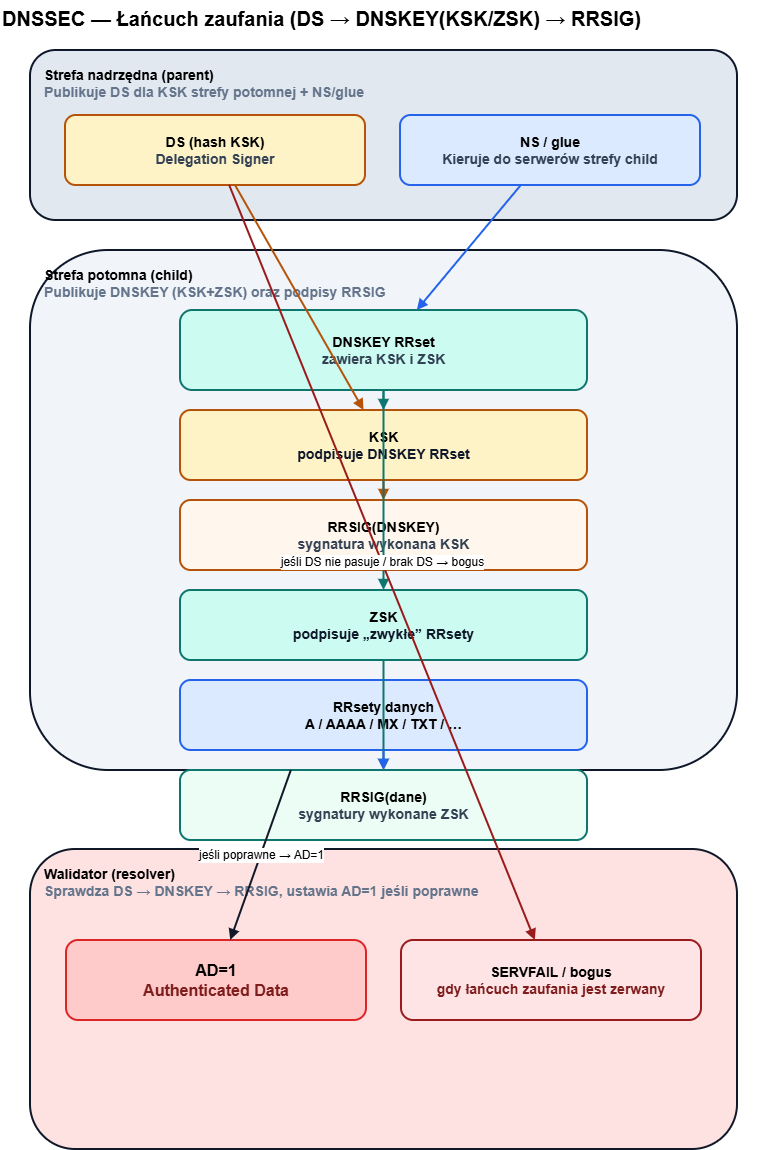

The diagram above was exported from draw.io. Its source (the exported page's mxGraphModel, read from the mxfile embedded in the PNG):
<mxGraphModel dx="1554" dy="850" grid="1" gridSize="10" guides="1" tooltips="1" connect="1" arrows="1" fold="1" page="1" pageScale="1" pageWidth="827" pageHeight="1169" math="0" shadow="0">
  <root>
    <mxCell id="0" />
    <mxCell id="1" parent="0" />
    <mxCell id="title1" parent="1" style="text;html=1;strokeColor=none;fillColor=none;align=left;verticalAlign=top;fontSize=20;fontStyle=1;" value="DNSSEC — Łańcuch zaufania (DS → DNSKEY(KSK/ZSK) → RRSIG)" vertex="1">
      <mxGeometry height="30" width="760" x="30" y="20" as="geometry" />
    </mxCell>
    <mxCell id="parentBox" parent="1" style="rounded=1;whiteSpace=wrap;html=1;strokeWidth=2;strokeColor=#0F172A;fillColor=#E2E8F0;fontSize=14;fontStyle=1;align=left;verticalAlign=top;spacingLeft=12;spacingTop=10;" value="Strefa nadrzędna (parent)&#10;&lt;font color=&quot;#64748B&quot;&gt;Publikuje DS dla KSK strefy potomnej + NS/glue&lt;/font&gt;" vertex="1">
      <mxGeometry height="170" width="707" x="60" y="70" as="geometry" />
    </mxCell>
    <mxCell id="ds" parent="1" style="rounded=1;whiteSpace=wrap;html=1;strokeWidth=2;strokeColor=#B45309;fillColor=#FEF3C7;fontSize=14;fontStyle=1;align=center;verticalAlign=middle;" value="DS (hash KSK)&#10;&lt;font color=&quot;#334155&quot;&gt;Delegation Signer&lt;/font&gt;" vertex="1">
      <mxGeometry height="70" width="300" x="95" y="135" as="geometry" />
    </mxCell>
    <mxCell id="parentNS" parent="1" style="rounded=1;whiteSpace=wrap;html=1;strokeWidth=2;strokeColor=#2563EB;fillColor=#DBEAFE;fontSize=14;fontStyle=1;align=center;verticalAlign=middle;" value="NS / glue&#10;&lt;font color=&quot;#334155&quot;&gt;Kieruje do serwerów strefy child&lt;/font&gt;" vertex="1">
      <mxGeometry height="70" width="300" x="430" y="135" as="geometry" />
    </mxCell>
    <mxCell id="childBox" parent="1" style="rounded=1;whiteSpace=wrap;html=1;strokeWidth=2;strokeColor=#0F172A;fillColor=#F1F5F9;fontSize=14;fontStyle=1;align=left;verticalAlign=top;spacingLeft=12;spacingTop=10;" value="Strefa potomna (child)&#10;&lt;font color=&quot;#64748B&quot;&gt;Publikuje DNSKEY (KSK+ZSK) oraz podpisy RRSIG&lt;/font&gt;" vertex="1">
      <mxGeometry height="520" width="707" x="60" y="270" as="geometry" />
    </mxCell>
    <mxCell id="dnskey" parent="1" style="rounded=1;whiteSpace=wrap;html=1;strokeWidth=2;strokeColor=#0F766E;fillColor=#CCFBF1;fontSize=14;fontStyle=1;align=center;verticalAlign=middle;" value="DNSKEY RRset&#10;&lt;font color=&quot;#334155&quot;&gt;zawiera KSK i ZSK&lt;/font&gt;" vertex="1">
      <mxGeometry height="80" width="407" x="210" y="330" as="geometry" />
    </mxCell>
    <mxCell id="ksk" parent="1" style="rounded=1;whiteSpace=wrap;html=1;strokeWidth=2;strokeColor=#B45309;fillColor=#FEF3C7;fontSize=14;fontStyle=1;align=center;verticalAlign=middle;" value="KSK&#10;&lt;font color=&quot;#0F172A&quot;&gt;podpisuje DNSKEY RRset&lt;/font&gt;" vertex="1">
      <mxGeometry height="70" width="407" x="210" y="430" as="geometry" />
    </mxCell>
    <mxCell id="rrsigDNSKEY" parent="1" style="rounded=1;whiteSpace=wrap;html=1;strokeWidth=2;strokeColor=#B45309;fillColor=#FFF7ED;fontSize=14;fontStyle=1;align=center;verticalAlign=middle;" value="RRSIG(DNSKEY)&#10;&lt;font color=&quot;#334155&quot;&gt;sygnatura wykonana KSK&lt;/font&gt;" vertex="1">
      <mxGeometry height="70" width="407" x="210" y="520" as="geometry" />
    </mxCell>
    <mxCell id="zsk" parent="1" style="rounded=1;whiteSpace=wrap;html=1;strokeWidth=2;strokeColor=#0F766E;fillColor=#CCFBF1;fontSize=14;fontStyle=1;align=center;verticalAlign=middle;" value="ZSK&#10;&lt;font color=&quot;#0F172A&quot;&gt;podpisuje „zwykłe” RRsety&lt;/font&gt;" vertex="1">
      <mxGeometry height="70" width="407" x="210" y="610" as="geometry" />
    </mxCell>
    <mxCell id="rrsets" parent="1" style="rounded=1;whiteSpace=wrap;html=1;strokeWidth=2;strokeColor=#2563EB;fillColor=#DBEAFE;fontSize=14;fontStyle=1;align=center;verticalAlign=middle;" value="RRsety danych&#10;A / AAAA / MX / TXT / …" vertex="1">
      <mxGeometry height="70" width="407" x="210" y="700" as="geometry" />
    </mxCell>
    <mxCell id="rrsigDATA" parent="1" style="rounded=1;whiteSpace=wrap;html=1;strokeWidth=2;strokeColor=#0F766E;fillColor=#ECFDF5;fontSize=14;fontStyle=1;align=center;verticalAlign=middle;" value="RRSIG(dane)&#10;&lt;font color=&quot;#334155&quot;&gt;sygnatury wykonane ZSK&lt;/font&gt;" vertex="1">
      <mxGeometry height="70" width="407" x="210" y="790" as="geometry" />
    </mxCell>
    <mxCell id="valBox" parent="1" style="rounded=1;whiteSpace=wrap;html=1;strokeWidth=2;strokeColor=#111827;fillColor=#FEE2E2;fontSize=14;fontStyle=1;align=left;verticalAlign=top;spacingLeft=12;spacingTop=10;" value="Walidator (resolver)&#10;&lt;font color=&quot;#64748B&quot;&gt;Sprawdza DS → DNSKEY → RRSIG, ustawia AD=1 jeśli poprawne&lt;/font&gt;" vertex="1">
      <mxGeometry height="300" width="707" x="60" y="869" as="geometry" />
    </mxCell>
    <mxCell id="adFlag" parent="1" style="rounded=1;whiteSpace=wrap;html=1;strokeWidth=2;strokeColor=#DC2626;fillColor=#FECACA;fontSize=16;fontStyle=1;align=center;verticalAlign=middle;" value="AD=1&#10;&lt;font color=&quot;#7F1D1D&quot;&gt;Authenticated Data&lt;/font&gt;" vertex="1">
      <mxGeometry height="80" width="300" x="96" y="960" as="geometry" />
    </mxCell>
    <mxCell id="servfail" parent="1" style="rounded=1;whiteSpace=wrap;html=1;strokeWidth=2;strokeColor=#991B1B;fillColor=#FFE4E6;fontSize=14;fontStyle=1;align=center;verticalAlign=middle;" value="SERVFAIL / bogus&#10;&lt;font color=&quot;#7F1D1D&quot;&gt;gdy łańcuch zaufania jest zerwany&lt;/font&gt;" vertex="1">
      <mxGeometry height="80" width="300" x="431" y="960" as="geometry" />
    </mxCell>
    <mxCell id="eNS" edge="1" parent="1" source="parentNS" style="endArrow=block;endFill=1;strokeWidth=2;strokeColor=#2563EB;" target="dnskey">
      <mxGeometry relative="1" as="geometry">
        <mxPoint x="580" y="240" as="targetPoint" />
      </mxGeometry>
    </mxCell>
    <mxCell id="eDS" edge="1" parent="1" source="ds" style="endArrow=block;endFill=1;strokeWidth=2;strokeColor=#B45309;" target="ksk">
      <mxGeometry relative="1" as="geometry">
        <mxPoint x="250" y="430" as="targetPoint" />
      </mxGeometry>
    </mxCell>
    <mxCell id="e1" edge="1" parent="1" source="dnskey" style="endArrow=block;endFill=1;strokeWidth=2;strokeColor=#0F766E;" target="ksk">
      <mxGeometry relative="1" as="geometry" />
    </mxCell>
    <mxCell id="e2" edge="1" parent="1" source="ksk" style="endArrow=block;endFill=1;strokeWidth=2;strokeColor=#B45309;" target="rrsigDNSKEY">
      <mxGeometry relative="1" as="geometry" />
    </mxCell>
    <mxCell id="e3" edge="1" parent="1" source="dnskey" style="endArrow=block;endFill=1;strokeWidth=2;strokeColor=#0F766E;" target="zsk">
      <mxGeometry relative="1" as="geometry" />
    </mxCell>
    <mxCell id="e4" edge="1" parent="1" source="zsk" style="endArrow=block;endFill=1;strokeWidth=2;strokeColor=#0F766E;" target="rrsigDATA">
      <mxGeometry relative="1" as="geometry" />
    </mxCell>
    <mxCell id="e5" edge="1" parent="1" source="rrsets" style="endArrow=block;endFill=1;strokeWidth=2;strokeColor=#2563EB;" target="rrsigDATA">
      <mxGeometry relative="1" as="geometry" />
    </mxCell>
    <mxCell id="eOK" edge="1" parent="1" source="childBox" style="endArrow=block;endFill=1;strokeWidth=2;strokeColor=#111827;fontSize=12;html=1;" target="adFlag" value="jeśli poprawne → AD=1">
      <mxGeometry relative="1" as="geometry" />
    </mxCell>
    <mxCell id="eBad" edge="1" parent="1" source="ds" style="endArrow=block;endFill=1;strokeWidth=2;strokeColor=#991B1B;fontSize=12;html=1;" target="servfail" value="jeśli DS nie pasuje / brak DS → bogus">
      <mxGeometry relative="1" as="geometry" />
    </mxCell>
  </root>
</mxGraphModel>